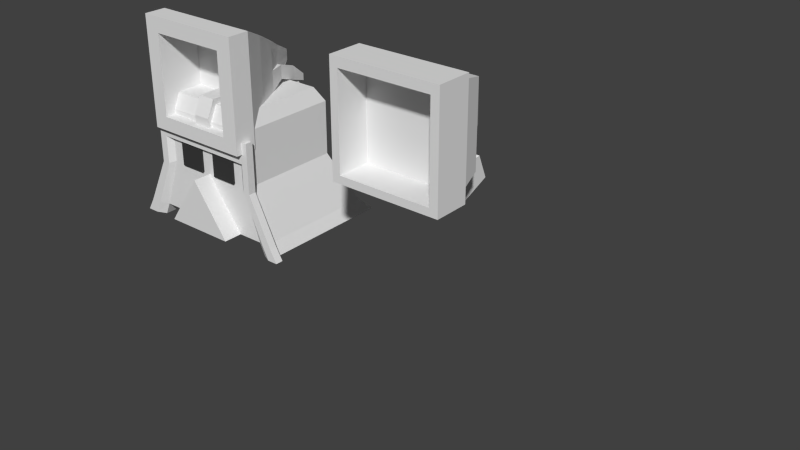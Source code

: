 # Source: props_hats_new.blend  (saved by Blender 2.76.0; exported with 4.5.12 LTS)
import bpy
from mathutils import Matrix  # noqa: F401  (used for matrix-valued properties, if any)

bpy.ops.wm.read_factory_settings(use_empty=True)
scene = bpy.context.scene
scene.name = 'Scene'

# ---- collections
col_collection_1 = bpy.data.collections.new('Collection 1'); scene.collection.children.link(col_collection_1)

# ---- materials (node trees are filled in below, after node groups)
mat_material_002 = bpy.data.materials.new('Material.002')
mat_material_002.alpha_threshold = 0.0
mat_material_002.use_transparent_shadow = False
mat_material_002.diffuse_color = (0.04446, 0.04446, 0.04446, 1.0)
mat_material_002.roughness = 0.5
mat_material_003 = bpy.data.materials.new('Material.003')
mat_material_003.alpha_threshold = 0.0
mat_material_003.use_transparent_shadow = False
mat_material_003.roughness = 0.5
mat_headsg = bpy.data.materials.new('HeadSG')
mat_headsg.alpha_threshold = 0.0
mat_headsg.use_transparent_shadow = False
mat_headsg.diffuse_color = (0.0, 0.0, 0.0, 1.0)
mat_headsg.roughness = 0.5

# ---- material node trees

# ---- world
world_world = bpy.data.worlds.new('World'); scene.world = world_world
world_world.color = (0.05088, 0.05088, 0.05088)
world_world.use_sun_shadow = False
world_world.sun_shadow_jitter_overblur = 0.0
world_world.cycles.sampling_method = 'MANUAL'
world_world.cycles.sample_map_resolution = 256

# ---- meshes
me_cube_001 = bpy.data.meshes.new('Cube.001')
me_cube_001.from_pydata([(46.16, -53.57, -44.51), (46.16, -53.57, 49.74), (-48.09, -53.57, 49.74), (-48.09, -53.57, -44.51), (46.16, -34.7, -44.51), (46.16, -34.7, 49.74), (-48.09, -34.7, 49.74), (-48.09, -34.7, -44.51), (35.8, -13.46, -34.12), (35.8, -13.46, 39.38), (-37.71, -13.46, 39.38), (-37.71, -13.46, -34.12), (23.31, 9.533, -21.56), (23.31, 9.533, 26.98), (-25.22, 9.533, 26.98), (-25.22, 9.533, -21.56), (3.614, 45.46, -1.965), (3.614, 45.46, 7.194), (-5.545, 45.46, 7.194), (-5.545, 45.46, -1.965), (32.03, -34.7, 49.74), (32.03, -53.57, 49.74), (32.03, -34.7, -44.51), (32.03, -53.57, -44.51), (24.78, -13.46, 39.38), (24.78, -13.46, -34.12), (16.04, 9.533, 26.98), (16.04, 9.533, -21.56), (2.24, 45.46, 7.194), (2.24, 45.46, -1.965), (-34.91, -34.7, 49.74), (-34.91, -53.57, -44.51), (-27.43, -13.46, 39.38), (-18.43, 9.533, 26.98), (-4.265, 45.46, 7.194), (-34.91, -53.57, 49.74), (-34.91, -34.7, -44.51), (-27.43, -13.46, -34.12), (-18.43, 9.533, -21.56), (-4.265, 45.46, -1.965), (46.16, -34.7, 36.53), (46.16, -53.57, 36.53), (-48.09, -34.7, 36.53), (-48.09, -53.57, 36.53), (35.8, -13.46, 29.08), (-37.71, -13.46, 29.08), (23.31, 9.533, 20.17), (-25.22, 9.533, 20.17), (3.614, 45.46, 5.91), (-5.545, 45.46, 5.91), (32.03, -53.57, 36.53), (2.24, 45.46, 5.91), (-34.91, -53.57, 36.53), (-4.265, 45.46, 5.91), (46.16, -53.57, -32.47), (-48.09, -34.7, -32.47), (-37.71, -13.46, -24.74), (-25.22, 9.533, -15.36), (-5.545, 45.46, -0.7952), (32.03, -53.57, -32.47), (2.24, 45.46, -0.7952), (-34.91, -53.57, -32.47), (-4.265, 45.46, -0.7952), (46.16, -34.7, -32.47), (-48.09, -53.57, -32.47), (35.8, -13.46, -24.74), (23.31, 9.533, -15.36), (3.614, 45.46, -0.7952), (32.03, -15.92, 36.53), (-34.91, -15.92, 36.53), (32.03, -15.92, -32.47), (-34.91, -15.92, -32.47), (14.9, 24.14, -13.3), (-16.86, 24.14, -13.3), (-16.86, 24.14, 18.46), (14.9, 24.14, 18.46), (10.14, 24.14, -13.3), (10.14, 24.14, 18.46), (-12.42, 24.14, -13.3), (-12.42, 24.14, 18.46), (-16.86, 24.14, 14.01), (14.9, 24.14, 14.01), (13.98, 24.3, -9.269), (-16.86, 24.14, -9.241), (46.16, -34.7, -8.742), (-48.09, -53.57, -8.742), (35.8, -13.46, -6.228), (23.31, 9.533, 2.284), (3.614, 45.46, 1.511), (46.16, -53.57, -8.742), (-48.09, -34.7, -8.742), (-37.71, -13.46, -6.228), (-25.22, 9.533, -3.138), (-5.545, 45.46, 1.511), (32.03, -53.57, -8.742), (2.24, 45.46, 1.511), (-34.91, -53.57, -8.742), (-4.265, 45.46, 1.511), (32.03, -15.92, -8.742), (-34.91, -15.92, -8.742), (-16.86, 24.14, -1.246), (13.98, 24.3, 1.753), (10.21, 44.71, -17.44), (17.16, 25.13, -10.26), (10.21, 44.71, -5.464), (17.16, 25.13, 1.715), (12.21, 44.33, -17.44), (12.21, 44.33, -5.464), (7.684, 58.16, -21.95), (7.684, 58.16, -15.93), (9.402, 57.79, -21.95), (9.402, 57.79, -15.93)], [], [(40, 5, 1, 41), (30, 6, 2, 35), (55, 7, 3, 64), (22, 4, 0, 23), (52, 35, 2, 43), (36, 7, 11, 37), (37, 11, 15, 38), (42, 6, 10, 45), (20, 5, 9, 24), (63, 4, 8, 65), (78, 73, 19, 39), (45, 10, 14, 47), (24, 9, 13, 26), (65, 8, 12, 66), (51, 28, 17, 48), (80, 74, 18, 49), (77, 75, 17, 28), (82, 72, 16, 67), (5, 20, 21, 1), (36, 22, 23, 31), (41, 1, 21, 50), (4, 22, 25, 8), (8, 25, 27, 12), (30, 20, 24, 32), (72, 76, 29, 16), (32, 24, 26, 33), (53, 34, 28, 51), (79, 77, 28, 34), (20, 30, 35, 21), (50, 21, 35, 52), (22, 36, 37, 25), (25, 37, 38, 27), (76, 78, 39, 29), (7, 36, 31, 3), (6, 30, 32, 10), (10, 32, 33, 14), (49, 18, 34, 53), (74, 79, 34, 18), (84, 40, 41, 89), (6, 42, 43, 2), (96, 52, 43, 85), (90, 42, 45, 91), (5, 40, 44, 9), (91, 45, 47, 92), (9, 44, 46, 13), (95, 51, 48, 88), (100, 80, 49, 93), (75, 81, 48, 17), (89, 41, 50, 94), (97, 53, 51, 95), (61, 59, 70, 71), (93, 49, 53, 97), (90, 55, 64, 85), (84, 63, 65, 86), (86, 65, 66, 87), (101, 82, 67, 88), (4, 63, 54, 0), (31, 61, 64, 3), (7, 55, 56, 11), (11, 56, 57, 15), (29, 60, 67, 16), (73, 83, 58, 19), (0, 54, 59, 23), (39, 62, 60, 29), (23, 59, 61, 31), (19, 58, 62, 39), (98, 68, 69, 99), (96, 61, 71, 99), (94, 50, 68, 98), (50, 52, 69, 68), (38, 15, 73, 78), (47, 14, 74, 80), (26, 13, 75, 77), (66, 12, 72, 82), (12, 27, 76, 72), (33, 26, 77, 79), (27, 38, 78, 76), (14, 33, 79, 74), (92, 47, 80, 100), (13, 46, 81, 75), (82, 101, 104, 102), (15, 57, 83, 73), (63, 84, 89, 54), (61, 96, 85, 64), (55, 90, 91, 56), (56, 91, 92, 57), (60, 95, 88, 67), (83, 100, 93, 58), (54, 89, 94, 59), (62, 97, 95, 60), (58, 93, 97, 62), (42, 90, 85, 43), (40, 84, 86, 44), (44, 86, 87, 46), (81, 101, 88, 48), (70, 98, 99, 71), (52, 96, 99, 69), (59, 94, 98, 70), (57, 92, 100, 83), (46, 87, 101, 81), (87, 66, 103, 105), (103, 82, 102, 106), (66, 82, 103), (105, 103, 106, 107), (101, 87, 105), (101, 105, 107, 104), (102, 104, 109, 108), (108, 109, 111, 110), (107, 106, 110, 111), (106, 102, 108, 110), (104, 107, 111, 109)])
_uv = me_cube_001.uv_layers.new(name='UVMap')
_uv.uv.foreach_set('vector', [0.438, 0.5216, 0.4856, 0.5216, 0.4856, 0.5692, 0.438, 0.5692, 0.4404, 0.6362, 0.488, 0.6362, 0.488, 0.6838, 0.4404, 0.6838, 0.4308, 0.5216, 0.4784, 0.5216, 0.4784, 0.5692, 0.4308, 0.5692, 0.4404, 0.6362, 0.488, 0.6362, 0.488, 0.6838, 0.4404, 0.6838, 0.4261, 0.4022, 0.4736, 0.4022, 0.4736, 0.4497, 0.4261, 0.4497, 0.4404, 0.6362, 0.488, 0.6362, 0.488, 0.6838, 0.4404, 0.6838, 0.2947, 0.7628, 0.3423, 0.7628, 0.3423, 0.8104, 0.2947, 0.8104, 0.4308, 0.5216, 0.4784, 0.5216, 0.4784, 0.5692, 0.4308, 0.5692, 0.4404, 0.6362, 0.488, 0.6362, 0.488, 0.6838, 0.4404, 0.6838, 0.438, 0.5216, 0.4856, 0.5216, 0.4856, 0.5692, 0.438, 0.5692, 0.4404, 0.66, 0.488, 0.66, 0.488, 0.6838, 0.4404, 0.6838, 0.2851, 0.6482, 0.3327, 0.6482, 0.3327, 0.6958, 0.2851, 0.6958, 0.2947, 0.7628, 0.3423, 0.7628, 0.3423, 0.8104, 0.2947, 0.8104, 0.2923, 0.6482, 0.3399, 0.6482, 0.3399, 0.6958, 0.2923, 0.6958, 0.4404, 0.6362, 0.488, 0.6362, 0.488, 0.6838, 0.4404, 0.6838, 0.4308, 0.5454, 0.4784, 0.5454, 0.4784, 0.5692, 0.4308, 0.5692, 0.4404, 0.66, 0.488, 0.66, 0.488, 0.6838, 0.4404, 0.6838, 0.438, 0.5454, 0.4856, 0.5454, 0.4856, 0.5692, 0.438, 0.5692, 0.4404, 0.6362, 0.488, 0.6362, 0.488, 0.6838, 0.4404, 0.6838, 0.4404, 0.6362, 0.488, 0.6362, 0.488, 0.6838, 0.4404, 0.6838, 0.4261, 0.4022, 0.4736, 0.4022, 0.4736, 0.4497, 0.4261, 0.4497, 0.4404, 0.6362, 0.488, 0.6362, 0.488, 0.6838, 0.4404, 0.6838, 0.2947, 0.7628, 0.3423, 0.7628, 0.3423, 0.8104, 0.2947, 0.8104, 0.4404, 0.6362, 0.488, 0.6362, 0.488, 0.6838, 0.4404, 0.6838, 0.4404, 0.66, 0.488, 0.66, 0.488, 0.6838, 0.4404, 0.6838, 0.2947, 0.7628, 0.3423, 0.7628, 0.3423, 0.8104, 0.2947, 0.8104, 0.4404, 0.6362, 0.488, 0.6362, 0.488, 0.6838, 0.4404, 0.6838, 0.4404, 0.66, 0.488, 0.66, 0.488, 0.6838, 0.4404, 0.6838, 0.4404, 0.6362, 0.488, 0.6362, 0.488, 0.6838, 0.4404, 0.6838, 0.4261, 0.4022, 0.4736, 0.4022, 0.4736, 0.4497, 0.4261, 0.4497, 0.4404, 0.6362, 0.488, 0.6362, 0.488, 0.6838, 0.4404, 0.6838, 0.2947, 0.7628, 0.3423, 0.7628, 0.3423, 0.8104, 0.2947, 0.8104, 0.4404, 0.66, 0.488, 0.66, 0.488, 0.6838, 0.4404, 0.6838, 0.4404, 0.6362, 0.488, 0.6362, 0.488, 0.6838, 0.4404, 0.6838, 0.4404, 0.6362, 0.488, 0.6362, 0.488, 0.6838, 0.4404, 0.6838, 0.2947, 0.7628, 0.3423, 0.7628, 0.3423, 0.8104, 0.2947, 0.8104, 0.4404, 0.6362, 0.488, 0.6362, 0.488, 0.6838, 0.4404, 0.6838, 0.4404, 0.66, 0.488, 0.66, 0.488, 0.6838, 0.4404, 0.6838, 0.4618, 0.5216, 0.4856, 0.5216, 0.4856, 0.5692, 0.4618, 0.5692, 0.4308, 0.5216, 0.4784, 0.5216, 0.4784, 0.5692, 0.4308, 0.5692, 0.4498, 0.4022, 0.4736, 0.4022, 0.4736, 0.4497, 0.4498, 0.4497, 0.4546, 0.5216, 0.4784, 0.5216, 0.4784, 0.5692, 0.4546, 0.5692, 0.438, 0.5216, 0.4856, 0.5216, 0.4856, 0.5692, 0.438, 0.5692, 0.3089, 0.6482, 0.3327, 0.6482, 0.3327, 0.6958, 0.3089, 0.6958, 0.2923, 0.6482, 0.3399, 0.6482, 0.3399, 0.6958, 0.2923, 0.6958, 0.4642, 0.6362, 0.488, 0.6362, 0.488, 0.6838, 0.4642, 0.6838, 0.4546, 0.5454, 0.4784, 0.5454, 0.4784, 0.5692, 0.4546, 0.5692, 0.438, 0.5454, 0.4856, 0.5454, 0.4856, 0.5692, 0.438, 0.5692, 0.4498, 0.4022, 0.4736, 0.4022, 0.4736, 0.4497, 0.4498, 0.4497, 0.4642, 0.6362, 0.488, 0.6362, 0.488, 0.6838, 0.4642, 0.6838, 0.4285, 0.4046, 0.476, 0.4046, 0.476, 0.4521, 0.4285, 0.4521, 0.4642, 0.6362, 0.488, 0.6362, 0.488, 0.6838, 0.4642, 0.6838, 0.4546, 0.5216, 0.4784, 0.5216, 0.4784, 0.5692, 0.4546, 0.5692, 0.4618, 0.5216, 0.4856, 0.5216, 0.4856, 0.5692, 0.4618, 0.5692, 0.3161, 0.6482, 0.3399, 0.6482, 0.3399, 0.6958, 0.3161, 0.6958, 0.4618, 0.5454, 0.4856, 0.5454, 0.4856, 0.5692, 0.4618, 0.5692, 0.438, 0.5216, 0.4856, 0.5216, 0.4856, 0.5692, 0.438, 0.5692, 0.4261, 0.4022, 0.4736, 0.4022, 0.4736, 0.4497, 0.4261, 0.4497, 0.4308, 0.5216, 0.4784, 0.5216, 0.4784, 0.5692, 0.4308, 0.5692, 0.2851, 0.6482, 0.3327, 0.6482, 0.3327, 0.6958, 0.2851, 0.6958, 0.4404, 0.6362, 0.488, 0.6362, 0.488, 0.6838, 0.4404, 0.6838, 0.4308, 0.5454, 0.4784, 0.5454, 0.4784, 0.5692, 0.4308, 0.5692, 0.4261, 0.4022, 0.4736, 0.4022, 0.4736, 0.4497, 0.4261, 0.4497, 0.4404, 0.6362, 0.488, 0.6362, 0.488, 0.6838, 0.4404, 0.6838, 0.4261, 0.4022, 0.4736, 0.4022, 0.4736, 0.4497, 0.4261, 0.4497, 0.4404, 0.6362, 0.488, 0.6362, 0.488, 0.6838, 0.4404, 0.6838, 0.4522, 0.4046, 0.476, 0.4046, 0.476, 0.4521, 0.4522, 0.4521, 0.4522, 0.4046, 0.476, 0.4046, 0.476, 0.4521, 0.4522, 0.4521, 0.4522, 0.4046, 0.476, 0.4046, 0.476, 0.4521, 0.4522, 0.4521, 0.4285, 0.4046, 0.476, 0.4046, 0.476, 0.4521, 0.4285, 0.4521, 0.4404, 0.6362, 0.488, 0.6362, 0.488, 0.66, 0.4404, 0.66, 0.4308, 0.5216, 0.4784, 0.5216, 0.4784, 0.5454, 0.4308, 0.5454, 0.4404, 0.6362, 0.488, 0.6362, 0.488, 0.66, 0.4404, 0.66, 0.438, 0.5216, 0.4856, 0.5216, 0.4856, 0.5454, 0.438, 0.5454, 0.4404, 0.6362, 0.488, 0.6362, 0.488, 0.66, 0.4404, 0.66, 0.4404, 0.6362, 0.488, 0.6362, 0.488, 0.66, 0.4404, 0.66, 0.4404, 0.6362, 0.488, 0.6362, 0.488, 0.66, 0.4404, 0.66, 0.4404, 0.6362, 0.488, 0.6362, 0.488, 0.66, 0.4404, 0.66, 0.4546, 0.5216, 0.4784, 0.5216, 0.4784, 0.5454, 0.4546, 0.5454, 0.438, 0.5216, 0.4856, 0.5216, 0.4856, 0.5454, 0.438, 0.5454, 0.09146, 0.6935, 0.06768, 0.6935, 0.06768, 0.6935, 0.09146, 0.6935, 0.4308, 0.5216, 0.4784, 0.5216, 0.4784, 0.5454, 0.4308, 0.5454, 0.438, 0.5216, 0.4618, 0.5216, 0.4618, 0.5692, 0.438, 0.5692, 0.4261, 0.4022, 0.4498, 0.4022, 0.4498, 0.4497, 0.4261, 0.4497, 0.4308, 0.5216, 0.4546, 0.5216, 0.4546, 0.5692, 0.4308, 0.5692, 0.2851, 0.6482, 0.3089, 0.6482, 0.3089, 0.6958, 0.2851, 0.6958, 0.4404, 0.6362, 0.4642, 0.6362, 0.4642, 0.6838, 0.4404, 0.6838, 0.4308, 0.5454, 0.4546, 0.5454, 0.4546, 0.5692, 0.4308, 0.5692, 0.4261, 0.4022, 0.4498, 0.4022, 0.4498, 0.4497, 0.4261, 0.4497, 0.4404, 0.6362, 0.4642, 0.6362, 0.4642, 0.6838, 0.4404, 0.6838, 0.4404, 0.6362, 0.4642, 0.6362, 0.4642, 0.6838, 0.4404, 0.6838, 0.4308, 0.5216, 0.4546, 0.5216, 0.4546, 0.5692, 0.4308, 0.5692, 0.438, 0.5216, 0.4618, 0.5216, 0.4618, 0.5692, 0.438, 0.5692, 0.2923, 0.6482, 0.3161, 0.6482, 0.3161, 0.6958, 0.2923, 0.6958, 0.438, 0.5454, 0.4618, 0.5454, 0.4618, 0.5692, 0.438, 0.5692, 0.4285, 0.4046, 0.4522, 0.4046, 0.4522, 0.4521, 0.4285, 0.4521, 0.4285, 0.4046, 0.4522, 0.4046, 0.4522, 0.4521, 0.4285, 0.4521, 0.4285, 0.4046, 0.4522, 0.4046, 0.4522, 0.4521, 0.4285, 0.4521, 0.4308, 0.5216, 0.4546, 0.5216, 0.4546, 0.5454, 0.4308, 0.5454, 0.438, 0.5216, 0.4618, 0.5216, 0.4618, 0.5454, 0.438, 0.5454, 0.06768, 0.6697, 0.09146, 0.6697, 0.09146, 0.6935, 0.06768, 0.6935, 0.08929, 0.5525, 0.08929, 0.5525, 0.08929, 0.5525, 0.08929, 0.5525, 0.08929, 0.5288, 0.08929, 0.5525, 0.08929, 0.5525, 0.06768, 0.6935, 0.09146, 0.6935, 0.09146, 0.6935, 0.06768, 0.6935, 0.1131, 0.5525, 0.1131, 0.5288, 0.1131, 0.5525, 0.1131, 0.5525, 0.1131, 0.5525, 0.1131, 0.5525, 0.1131, 0.5525, 0.09146, 0.6935, 0.06768, 0.6935, 0.06768, 0.6935, 0.09146, 0.6935, 0.09146, 0.6935, 0.06768, 0.6935, 0.06768, 0.6935, 0.09146, 0.6935, 0.06768, 0.6935, 0.09146, 0.6935, 0.09146, 0.6935, 0.06768, 0.6935, 0.08929, 0.5525, 0.08929, 0.5525, 0.08929, 0.5525, 0.08929, 0.5525, 0.1131, 0.5525, 0.1131, 0.5525, 0.1131, 0.5525, 0.1131, 0.5525])
me_cube_001.use_remesh_preserve_volume = False
me_cube_001.use_remesh_preserve_attributes = False
me_cube_001.use_mirror_vertex_groups = False
me_cube_001.update()
me_cube = bpy.data.meshes.new('Cube')
me_cube.from_pydata([(-49.07, -45.19, 67.05), (-49.07, -45.19, -31.38), (49.36, -45.19, -31.38), (49.36, -45.19, 67.05), (-49.07, -13.43, 67.05), (-49.07, -13.43, -31.38), (49.36, -13.43, -31.38), (49.36, -13.43, 67.05), (-44.17, -13.43, -31.38), (-44.17, -45.19, -31.38), (-44.17, -13.43, 67.05), (-44.17, -45.19, 67.05), (44.07, -13.43, -31.38), (44.07, -45.19, 67.05), (44.07, -45.19, -31.38), (44.07, -13.43, 67.05), (-49.07, -13.43, 60.81), (-49.07, -45.19, 60.81), (49.36, -13.43, 60.81), (49.36, -45.19, 60.81), (-41.79, -45.19, 58.44), (-44.17, -13.43, 60.81), (41.69, -45.19, 58.44), (44.07, -13.43, 60.81), (-49.07, -13.43, -26.88), (49.36, -45.19, -26.88), (-49.07, -45.19, -26.88), (49.36, -13.43, -26.88), (-41.79, -45.19, -24.52), (-44.17, -13.43, -26.88), (41.69, -45.19, -24.52), (44.07, -13.43, -26.88), (-36.89, 15.56, 53.57), (36.79, 15.56, 53.57), (-36.89, 15.56, -19.64), (36.79, 15.56, -19.64), (-18.83, 41.67, 4.704), (18.73, 41.67, 4.704), (-18.83, 26.39, -29.33), (18.73, 26.39, -29.33), (-18.83, 41.67, 4.704), (18.73, 41.67, 4.704), (-18.83, 26.39, -29.33), (18.73, 26.39, -29.33), (-8.317, 46.75, -28.52), (8.219, 46.75, -28.52), (-8.317, 31.61, -34.9), (8.219, 31.61, -34.9), (-8.317, 47.74, -30.87), (8.219, 47.74, -30.87), (-8.317, 32.61, -37.26), (8.219, 32.61, -37.26), (-14.13, 51.65, -25.28), (14.04, 51.65, -25.28), (-14.13, 25.87, -36.15), (14.04, 25.87, -36.15), (-14.13, 60.63, -46.56), (14.04, 60.63, -46.56), (-14.13, 34.84, -57.43), (14.04, 34.84, -57.43), (-41.79, -15.02, 58.44), (41.69, -15.02, 58.44), (-41.79, -15.02, -24.52), (41.69, -15.02, -24.52)], [], [(24, 5, 1, 26), (12, 6, 2, 14), (18, 7, 3, 19), (10, 4, 0, 11), (30, 14, 2, 25), (29, 8, 5, 24), (5, 8, 9, 1), (15, 10, 11, 13), (26, 1, 9, 28), (31, 12, 8, 29), (8, 12, 14, 9), (28, 9, 14, 30), (7, 15, 13, 3), (27, 6, 12, 31), (4, 16, 17, 0), (27, 18, 19, 25), (13, 22, 19, 3), (10, 21, 16, 4), (0, 17, 20, 11), (15, 23, 21, 10), (11, 20, 22, 13), (7, 18, 23, 15), (16, 24, 26, 17), (22, 30, 25, 19), (21, 29, 24, 16), (17, 26, 28, 20), (31, 29, 34, 35), (28, 30, 63, 62), (18, 27, 31, 23), (6, 27, 25, 2), (35, 34, 38, 39), (21, 23, 33, 32), (23, 31, 35, 33), (29, 21, 32, 34), (39, 38, 46, 47), (32, 33, 37, 36), (33, 35, 39, 37), (34, 32, 36, 38), (37, 39, 43, 41), (38, 36, 40, 42), (47, 46, 50, 51), (36, 37, 45, 44), (37, 39, 47, 45), (38, 36, 44, 46), (44, 45, 49, 48), (45, 47, 51, 49), (46, 44, 48, 50), (50, 48, 52, 54), (49, 51, 55, 53), (48, 49, 53, 52), (51, 50, 54, 55), (55, 54, 58, 59), (57, 59, 58, 56), (52, 53, 57, 56), (53, 55, 59, 57), (54, 52, 56, 58), (60, 62, 63, 61), (22, 20, 60, 61), (30, 22, 61, 63), (20, 28, 62, 60)])
_uv = me_cube.uv_layers.new(name='UVMap')
_uv.uv.foreach_set('vector', [0.5484, 0.1438, 0.5918, 0.1438, 0.5918, 0.1873, 0.5484, 0.1873, 0.546, 0.01485, 0.5894, 0.01485, 0.5894, 0.05829, 0.546, 0.05829, 0.5484, 0.1438, 0.5918, 0.1438, 0.5918, 0.1873, 0.5484, 0.1873, 0.546, 0.01485, 0.5894, 0.01485, 0.5894, 0.05829, 0.546, 0.05829, 0.546, 0.01485, 0.5894, 0.01485, 0.5894, 0.05829, 0.546, 0.05829, 0.546, 0.01485, 0.5894, 0.01485, 0.5894, 0.05829, 0.546, 0.05829, 0.546, 0.01485, 0.5894, 0.01485, 0.5894, 0.05829, 0.546, 0.05829, 0.546, 0.01485, 0.5894, 0.01485, 0.5894, 0.05829, 0.546, 0.05829, 0.546, 0.01485, 0.5894, 0.01485, 0.5894, 0.05829, 0.546, 0.05829, 0.546, 0.01485, 0.5894, 0.01485, 0.5894, 0.05829, 0.546, 0.05829, 0.546, 0.01485, 0.5894, 0.01485, 0.5894, 0.05829, 0.546, 0.05829, 0.546, 0.01485, 0.5894, 0.01485, 0.5894, 0.05829, 0.546, 0.05829, 0.546, 0.01485, 0.5894, 0.01485, 0.5894, 0.05829, 0.546, 0.05829, 0.546, 0.01485, 0.5894, 0.01485, 0.5894, 0.05829, 0.546, 0.05829, 0.5484, 0.1438, 0.5918, 0.1438, 0.5918, 0.1873, 0.5484, 0.1873, 0.5484, 0.1438, 0.5918, 0.1438, 0.5918, 0.1873, 0.5484, 0.1873, 0.546, 0.01485, 0.5894, 0.01485, 0.5894, 0.05829, 0.546, 0.05829, 0.546, 0.01485, 0.5894, 0.01485, 0.5894, 0.05829, 0.546, 0.05829, 0.546, 0.01485, 0.5894, 0.01485, 0.5894, 0.05829, 0.546, 0.05829, 0.546, 0.01485, 0.5894, 0.01485, 0.5894, 0.05829, 0.546, 0.05829, 0.546, 0.01485, 0.5894, 0.01485, 0.5894, 0.05829, 0.546, 0.05829, 0.546, 0.01485, 0.5894, 0.01485, 0.5894, 0.05829, 0.546, 0.05829, 0.5484, 0.1438, 0.5918, 0.1438, 0.5918, 0.1873, 0.5484, 0.1873, 0.546, 0.01485, 0.5894, 0.01485, 0.5894, 0.05829, 0.546, 0.05829, 0.546, 0.01485, 0.5894, 0.01485, 0.5894, 0.05829, 0.546, 0.05829, 0.546, 0.01485, 0.5894, 0.01485, 0.5894, 0.05829, 0.546, 0.05829, 0.02857, 0.6304, 0.1168, 0.6304, 0.1168, 0.7186, 0.02857, 0.7186, 0.546, 0.01963, 0.546, 0.06306, 0.546, 0.06306, 0.546, 0.01963, 0.546, 0.01485, 0.5894, 0.01485, 0.5894, 0.05829, 0.546, 0.05829, 0.5484, 0.1438, 0.5918, 0.1438, 0.5918, 0.1873, 0.5484, 0.1873, 0.02857, 0.6304, 0.1168, 0.6304, 0.1168, 0.7186, 0.02857, 0.7186, 0.02857, 0.6304, 0.1168, 0.6304, 0.1168, 0.7186, 0.02857, 0.7186, 0.08455, 0.5431, 0.1181, 0.5431, 0.1181, 0.5767, 0.08455, 0.5767, 0.08455, 0.5431, 0.1181, 0.5431, 0.1181, 0.5767, 0.08455, 0.5767, 0.02857, 0.6304, 0.1168, 0.6304, 0.1168, 0.7186, 0.02857, 0.7186, 0.02857, 0.6304, 0.1168, 0.6304, 0.1168, 0.7186, 0.02857, 0.7186, 0.08455, 0.5431, 0.1181, 0.5431, 0.1181, 0.5767, 0.08455, 0.5767, 0.08455, 0.5431, 0.1181, 0.5431, 0.1181, 0.5767, 0.08455, 0.5767, 0.02857, 0.6304, 0.1168, 0.6304, 0.1168, 0.7186, 0.02857, 0.7186, 0.02857, 0.6304, 0.1168, 0.6304, 0.1168, 0.7186, 0.02857, 0.7186, 0.02857, 0.6304, 0.1168, 0.6304, 0.1168, 0.7186, 0.02857, 0.7186, 0.02857, 0.6304, 0.1168, 0.6304, 0.1168, 0.7186, 0.02857, 0.7186, 0.08455, 0.5431, 0.1181, 0.5431, 0.1181, 0.5767, 0.08455, 0.5767, 0.08455, 0.5431, 0.1181, 0.5431, 0.1181, 0.5767, 0.08455, 0.5767, 0.02857, 0.6304, 0.1168, 0.6304, 0.1168, 0.7186, 0.02857, 0.7186, 0.08455, 0.5431, 0.1181, 0.5431, 0.1181, 0.5767, 0.08455, 0.5767, 0.08455, 0.5431, 0.1181, 0.5431, 0.1181, 0.5767, 0.08455, 0.5767, 0.5523, 0.03152, 0.5819, 0.03152, 0.5819, 0.06121, 0.5523, 0.06121, 0.5523, 0.03152, 0.5819, 0.03152, 0.5819, 0.06121, 0.5523, 0.06121, 0.5523, 0.03152, 0.5819, 0.03152, 0.5819, 0.06121, 0.5523, 0.06121, 0.5523, 0.03152, 0.5819, 0.03152, 0.5819, 0.06121, 0.5523, 0.06121, 0.5523, 0.03152, 0.5819, 0.03152, 0.5819, 0.06121, 0.5523, 0.06121, 0.5523, 0.03152, 0.5819, 0.03152, 0.5819, 0.06121, 0.5523, 0.06121, 0.5523, 0.03152, 0.5819, 0.03152, 0.5819, 0.06121, 0.5523, 0.06121, 0.5546, 0.1605, 0.5843, 0.1605, 0.5843, 0.1902, 0.5546, 0.1902, 0.5546, 0.1605, 0.5843, 0.1605, 0.5843, 0.1902, 0.5546, 0.1902, 0.03963, 0.4089, 0.08307, 0.4089, 0.08307, 0.4524, 0.03963, 0.4524, 0.5894, 0.06306, 0.5894, 0.01963, 0.5894, 0.01963, 0.5894, 0.06306, 0.5894, 0.01963, 0.546, 0.01963, 0.546, 0.01963, 0.5894, 0.01963, 0.546, 0.06306, 0.5894, 0.06306, 0.5894, 0.06306, 0.546, 0.06306])
me_cube.use_remesh_preserve_volume = False
me_cube.use_remesh_preserve_attributes = False
me_cube.use_mirror_vertex_groups = False
me_cube.update()
me_cube_002 = bpy.data.meshes.new('Cube.002')
me_cube_002.from_pydata([(-63.09, 63.88, -45.27), (62.96, 63.88, -45.27), (-45.27, -45.27, 45.27), (-45.27, 45.27, 45.27), (45.27, 45.27, 45.27), (45.27, -45.27, 45.27), (68.34, 74.9, -55.94), (-45.27, 45.27, -1.24), (45.27, 45.27, -1.24), (-68.64, 74.9, -55.94), (-45.27, -45.27, 36.55), (-45.27, 45.27, 36.55), (45.27, 45.27, 36.55), (45.27, -45.27, 36.55), (39.95, 45.27, 45.27), (55.56, 63.88, -45.27), (39.95, -45.27, 45.27), (55.56, -45.27, -45.27), (39.95, 45.27, -1.24), (39.95, -45.27, -1.24), (39.95, 45.27, 36.55), (39.95, -45.27, 36.55), (-54.74, 63.88, -45.27), (-39.27, -45.27, 45.27), (-39.27, 45.27, -1.24), (-39.27, 45.27, 36.55), (-39.27, 45.27, 45.27), (-54.74, -45.27, -45.27), (-39.27, -45.27, -1.24), (-39.27, -45.27, 36.55), (-45.27, -39.38, 45.27), (-63.09, -39.38, -45.27), (45.27, -39.38, 45.27), (62.96, -39.38, -45.27), (-45.27, -39.38, -1.24), (45.27, -39.38, -1.24), (-45.27, -39.38, 36.55), (45.27, -39.38, 36.55), (55.56, -39.38, -45.27), (39.95, -39.38, 58.05), (-39.27, -39.38, 58.05), (-54.74, -39.38, -45.27), (-45.27, 37.37, 45.27), (62.96, 55.98, -45.27), (45.27, 37.37, -1.24), (45.27, 37.37, 36.55), (-63.09, 55.98, -45.27), (45.27, 37.37, 45.27), (-45.27, 37.37, -1.24), (-45.27, 37.37, 36.55), (55.56, 55.98, -45.27), (39.95, 37.37, 58.05), (-39.27, 37.37, 58.05), (-54.74, 55.98, -45.27), (31.07, 45.27, 45.27), (33.22, -45.27, -45.27), (31.07, -45.27, -1.24), (31.07, -45.27, 36.55), (33.22, 63.88, -45.27), (31.07, -45.27, 45.27), (31.07, 45.27, -1.24), (31.07, 45.27, 36.55), (33.22, -39.38, -45.27), (31.07, -39.38, 58.05), (33.22, 55.98, -45.27), (31.07, 37.37, 58.05), (-28.83, 63.88, -45.27), (-27.81, -45.27, 45.27), (-27.81, 45.27, -1.24), (-27.81, 45.27, 36.55), (-27.81, -39.38, 58.05), (-27.81, 37.37, 58.05), (-27.81, 45.27, 45.27), (-28.83, -45.27, -45.27), (-27.81, -45.27, -1.24), (-27.81, -45.27, 36.55), (-28.83, -39.38, -45.27), (-28.83, 55.98, -45.27), (-45.27, 45.27, 20.23), (45.27, 45.27, 20.23), (-68.64, -45.21, -55.94), (-4.868, -47.25, 20.23), (39.95, 45.27, 20.23), (39.95, -45.27, 20.23), (-39.27, -45.27, 20.23), (-39.27, 45.27, 20.23), (-45.27, -39.38, 20.23), (45.27, -39.38, 20.23), (-45.27, 37.37, 20.23), (45.27, 37.37, 20.23), (31.07, 45.27, 20.23), (31.07, -45.27, 20.23), (-27.81, -45.27, 20.23), (-27.81, 45.27, 20.23), (-4.868, -47.25, -1.24), (2.197, -45.27, -45.27), (1.626, -45.27, -1.24), (8.568, -47.25, 20.23), (2.197, -39.38, -45.27), (2.197, 55.98, -45.27), (8.568, -47.25, -1.24), (-27.81, -47.25, 20.23), (31.07, -47.25, 20.23), (-27.81, -47.25, -1.24), (31.07, -47.25, -1.24), (1.751, -61.66, -11.38), (1.626, -45.27, 20.23), (8.568, 45.27, 45.27), (9.512, -45.27, -45.27), (8.568, -45.27, -1.24), (8.568, -45.27, 36.55), (9.512, -39.38, -45.27), (9.512, 55.98, -45.27), (8.568, -45.27, 20.23), (9.512, 63.88, -45.27), (8.568, -45.27, 45.27), (8.568, 45.27, -1.24), (8.568, 45.27, 36.55), (8.568, -39.38, 58.05), (8.568, 37.37, 58.05), (8.568, 45.27, 20.23), (-4.646, 63.88, -45.27), (-4.868, -45.27, 45.27), (-4.868, 45.27, -1.24), (-4.868, 45.27, 36.55), (-4.868, -39.38, 58.05), (-4.868, 37.37, 58.05), (-4.868, 45.27, 20.23), (-4.868, 45.27, 45.27), (-4.646, -45.27, -45.27), (-4.868, -45.27, -1.24), (-4.868, -45.27, 36.55), (-4.646, -39.38, -45.27), (-4.646, 55.98, -45.27), (-4.868, -45.27, 20.23), (-4.821, -45.27, -10.56), (8.782, -45.27, -11.21), (33.22, -61.66, -45.27), (-28.83, -61.66, -45.27), (2.197, -61.66, -45.27), (1.626, -61.66, -1.24), (9.512, -61.66, -45.27), (-4.646, -61.66, -45.27), (-5.582, -61.66, -11.34), (8.782, -61.66, -11.21), (-71.35, -49.1, -44.89), (70.92, -49.1, -44.89), (-51.24, -49.1, -3.61), (50.95, -49.1, -3.61), (-51.24, -49.1, 39.04), (50.95, -49.1, 39.04), (62.57, -49.1, -44.89), (44.95, -49.1, -3.61), (44.95, -49.1, 39.04), (-61.93, -49.1, -44.89), (-44.47, -49.1, -3.61), (-44.47, -49.1, 39.04), (-71.35, -42.45, -44.89), (70.92, -42.45, -44.89), (-51.24, -42.45, -3.61), (50.95, -42.45, -3.61), (-51.24, -42.45, 39.04), (50.95, -42.45, 39.04), (34.92, -49.1, 39.04), (-31.54, -49.1, 39.04), (50.95, -49.1, 20.62), (-51.24, -49.1, 20.62), (44.95, -49.1, 20.62), (-44.47, -49.1, 20.62), (-51.24, -42.45, 20.62), (50.95, -42.45, 20.62), (34.92, -49.1, 20.62), (-31.54, -49.1, 20.62), (1.693, 53.09, 48.88), (1.693, -49.1, 39.04), (2.337, 74.09, -44.89), (1.693, -49.1, 48.88), (1.693, 53.09, -3.61), (1.693, 53.09, 39.04), (1.693, -42.45, 63.31), (1.693, 44.17, 63.31), (1.693, 53.09, 20.62), (1.693, -49.1, 20.62), (9.528, 53.09, 48.88), (9.528, -49.1, 39.04), (9.528, -49.1, 20.62), (10.59, 74.09, -44.89), (9.528, -49.1, 48.88), (9.528, 53.09, -3.61), (9.528, 53.09, 39.04), (9.528, -42.45, 63.31), (9.528, 44.17, 63.31), (9.528, 53.09, 20.62), (-5.386, 74.09, -44.89), (-5.636, -49.1, 48.88), (-5.636, 53.09, -3.61), (-5.636, 53.09, 39.04), (-5.636, -42.45, 63.31), (-5.636, 44.17, 63.31), (-5.636, 53.09, 20.62), (-5.636, 53.09, 48.88), (-5.636, -49.1, 39.04), (-5.636, -49.1, 20.62), (68.34, -45.21, -55.94), (60.29, 74.9, -55.94), (60.29, -45.21, -55.94), (-59.57, 74.9, -55.94), (-59.57, -45.21, -55.94), (-68.64, -39.3, -55.94), (68.34, -39.3, -55.94), (60.29, -39.3, -55.94), (-59.57, -39.3, -55.94), (68.34, 66.97, -55.94), (-68.64, 66.97, -55.94), (60.29, 66.97, -55.94), (-59.57, 66.97, -55.94), (36.02, 74.9, -55.94), (36.02, 66.97, -55.94), (-31.4, 74.9, -55.94), (-31.4, 66.97, -55.94), (2.306, 66.97, -55.94), (2.306, 74.9, -55.94), (10.26, 66.97, -55.94), (10.26, 74.9, -55.94), (-5.129, 74.9, -55.94), (-5.129, 66.97, -55.94), (-77.62, -49.06, -55.57), (76.99, -49.06, -55.57), (67.91, -49.06, -55.57), (-67.38, -49.06, -55.57), (-77.62, -42.39, -55.57), (76.99, -42.39, -55.57), (2.459, 85.15, -55.57), (11.43, 85.15, -55.57), (-5.933, 85.15, -55.57), (-20.83, 63.88, -45.27), (-20.23, -45.27, 45.27), (-20.23, 45.27, -1.24), (-20.23, 45.27, 36.55), (-20.23, -39.38, 58.05), (-20.23, 37.37, 58.05), (-20.23, 45.27, 20.23), (-20.23, 45.27, 45.27), (-20.83, -45.27, -45.27), (-20.23, -45.27, -1.24), (-20.23, -45.27, 36.55), (-20.83, -39.38, -45.27), (-20.83, 55.98, -45.27), (-20.23, -45.27, 20.23), (-20.89, -45.27, -33.8), (-20.83, -61.66, -45.27), (-21.14, -61.66, -34.05), (-22.98, -49.1, 39.04), (-22.98, -49.1, 20.62), (-20.23, -47.25, -1.24), (-20.23, -47.25, 20.23), (-22.72, 74.9, -55.94), (-22.72, 66.97, -55.94), (24.35, 45.27, 45.27), (26.14, -45.27, -45.27), (24.35, -45.27, -1.24), (24.35, -45.27, 36.55), (26.14, -39.38, -45.27), (26.14, 55.98, -45.27), (24.35, -45.27, 20.23), (26.14, 63.88, -45.27), (24.35, -45.27, 45.27), (24.35, 45.27, -1.24), (24.35, 45.27, 36.55), (24.35, -39.38, 58.05), (24.35, 37.37, 58.05), (24.35, 45.27, 20.23), (25.92, -45.27, -35.1), (26.14, -61.66, -45.27), (25.92, -61.66, -35.1), (27.34, -49.1, 39.04), (27.34, -49.1, 20.62), (24.35, -47.25, -1.24), (24.35, -47.25, 20.23), (28.32, 66.97, -55.94), (28.32, 74.9, -55.94)], [], [(48, 7, 0, 46), (18, 8, 1, 15), (86, 34, 159, 169), (126, 125, 197, 198), (265, 58, 216, 280), (42, 52, 3), (88, 78, 7, 48), (82, 79, 8, 18), (106, 113, 185, 182), (21, 57, 163, 153), (42, 3, 11, 49), (14, 4, 12, 20), (32, 5, 13, 37), (23, 2, 10, 29), (60, 18, 15, 58), (27, 28, 155, 154), (247, 77, 219, 257), (4, 14, 51), (90, 82, 18, 60), (146, 151, 228, 227), (54, 14, 20, 61), (5, 16, 21, 13), (74, 28, 27, 73), (71, 72, 26, 52), (92, 84, 28, 74), (67, 23, 29, 75), (7, 24, 22, 0), (154, 145, 226, 229), (78, 85, 24, 7), (3, 26, 25, 11), (120, 116, 188, 192), (44, 35, 33, 43), (53, 41, 211, 215), (23, 40, 2), (36, 86, 169, 161), (89, 87, 35, 44), (2, 30, 36, 10), (47, 32, 37, 45), (55, 62, 38, 17), (5, 32, 39), (67, 70, 40, 23), (17, 38, 210, 205), (34, 48, 46, 31), (15, 1, 6, 204), (40, 52, 42, 30), (86, 88, 48, 34), (30, 42, 49, 36), (62, 64, 50, 38), (32, 47, 51, 39), (70, 71, 52, 40), (121, 193, 234, 224), (8, 44, 43, 1), (79, 89, 44, 8), (4, 47, 45, 12), (267, 60, 58, 265), (1, 43, 212, 6), (271, 90, 60, 267), (258, 54, 61, 268), (19, 56, 55, 17), (51, 14, 54, 65), (83, 91, 56, 19), (16, 59, 57, 21), (259, 262, 62, 55), (16, 39, 63, 59), (262, 263, 64, 62), (39, 51, 65, 63), (244, 74, 73, 249), (240, 242, 72, 71), (248, 92, 101, 255), (236, 67, 75, 245), (236, 239, 70, 67), (239, 240, 71, 70), (24, 68, 66, 22), (235, 121, 224, 256), (85, 93, 68, 24), (26, 72, 69, 25), (27, 41, 76, 73), (41, 53, 77, 76), (49, 11, 78, 88), (20, 12, 79, 82), (34, 31, 157, 159), (118, 119, 191, 190), (61, 20, 82, 90), (128, 126, 198, 200), (134, 106, 182, 202), (11, 25, 85, 78), (10, 36, 161, 149), (45, 37, 87, 89), (36, 49, 88, 86), (12, 45, 89, 79), (268, 61, 90, 271), (46, 0, 9, 213), (83, 19, 152, 167), (25, 69, 93, 85), (125, 122, 194, 197), (22, 66, 218, 206), (119, 107, 183, 191), (29, 10, 149, 156), (129, 132, 98, 95), (132, 133, 99, 98), (109, 96, 136), (13, 21, 153, 150), (113, 106, 96, 109), (121, 123, 195, 193), (77, 53, 215, 219), (115, 118, 190, 187), (28, 84, 168, 155), (19, 17, 151, 152), (124, 128, 200, 196), (58, 15, 204, 216), (50, 64, 217, 214), (122, 131, 201, 194), (95, 98, 111, 108), (98, 99, 112, 111), (37, 13, 150, 162), (260, 109, 136, 272), (270, 258, 107, 119), (130, 134, 81, 94), (266, 115, 110, 261), (266, 269, 118, 115), (269, 270, 119, 118), (264, 91, 171, 276), (96, 130, 135), (245, 75, 164, 252), (106, 134, 130, 96), (127, 124, 196, 199), (35, 87, 170, 160), (261, 110, 184, 275), (116, 114, 186, 188), (237, 123, 121, 235), (38, 50, 214, 210), (241, 127, 123, 237), (242, 128, 124, 238), (243, 246, 132, 129), (246, 247, 133, 132), (238, 124, 127, 241), (16, 5, 39), (40, 30, 2), (52, 26, 3), (47, 4, 51), (136, 96, 140, 144), (249, 73, 138, 251), (272, 136, 144, 274), (96, 135, 143, 140), (105, 139, 141, 144), (251, 138, 250), (274, 144, 141, 273), (139, 105, 143, 142), (243, 129, 142, 250), (95, 108, 141, 139), (129, 95, 139, 142), (259, 55, 137, 273), (160, 148, 146, 158), (155, 147, 145, 154), (170, 165, 148, 160), (168, 166, 147, 155), (148, 152, 151, 146), (165, 167, 152, 148), (147, 159, 157, 145), (166, 169, 159, 147), (162, 150, 165, 170), (156, 149, 166, 168), (150, 153, 167, 165), (164, 156, 168, 172), (149, 161, 169, 166), (153, 163, 171, 167), (252, 164, 172, 253), (195, 177, 175, 193), (199, 181, 177, 195), (200, 173, 178, 196), (191, 183, 173, 180), (187, 176, 174, 184), (187, 190, 179, 176), (190, 191, 180, 179), (196, 178, 181, 199), (184, 174, 182, 185), (177, 188, 186, 175), (181, 192, 188, 177), (173, 183, 189, 178), (178, 189, 192, 181), (275, 184, 185, 276), (180, 173, 200, 198), (176, 194, 201, 174), (176, 179, 197, 194), (179, 180, 198, 197), (174, 201, 202, 182), (84, 92, 172, 168), (41, 27, 207, 211), (117, 120, 192, 189), (91, 83, 167, 171), (33, 35, 160, 158), (75, 29, 156, 164), (123, 127, 199, 195), (151, 17, 205, 228), (87, 37, 162, 170), (107, 117, 189, 183), (248, 134, 202, 253), (110, 115, 187, 184), (140, 105, 144), (105, 140, 143), (255, 101, 103, 254), (278, 97, 100, 277), (244, 130, 94, 254), (113, 109, 100, 97), (264, 113, 97, 278), (92, 74, 103, 101), (56, 91, 102, 104), (260, 56, 104, 277), (214, 204, 6, 212), (217, 216, 204, 214), (205, 203, 227, 228), (213, 9, 206, 215), (205, 210, 209, 203), (80, 208, 211, 207), (210, 214, 212, 209), (208, 213, 215, 211), (279, 280, 216, 217), (215, 206, 218, 219), (223, 221, 232, 233), (225, 224, 221, 220), (208, 80, 226, 230), (220, 221, 223, 222), (221, 224, 234, 232), (257, 256, 224, 225), (80, 207, 229, 226), (203, 209, 231, 227), (175, 186, 233, 232), (145, 157, 230, 226), (112, 99, 220, 222), (193, 175, 232, 234), (158, 146, 227, 231), (186, 114, 223, 233), (157, 31, 208, 230), (43, 33, 209, 212), (263, 112, 222, 279), (99, 133, 225, 220), (0, 22, 206, 9), (31, 46, 213, 208), (33, 158, 231, 209), (27, 154, 229, 207), (133, 247, 257, 225), (130, 244, 249, 135), (126, 128, 242, 240), (134, 248, 255, 81), (122, 236, 245, 131), (122, 125, 239, 236), (125, 126, 240, 239), (66, 235, 256, 218), (131, 245, 252, 201), (68, 237, 235, 66), (93, 241, 237, 68), (72, 242, 238, 69), (73, 76, 246, 243), (76, 77, 247, 246), (69, 238, 241, 93), (135, 249, 251, 143), (143, 251, 250, 142), (73, 243, 250, 138), (201, 252, 253, 202), (92, 248, 253, 172), (81, 255, 254, 94), (74, 244, 254, 103), (219, 218, 256, 257), (114, 265, 280, 223), (116, 267, 265, 114), (120, 271, 267, 116), (107, 258, 268, 117), (108, 111, 262, 259), (111, 112, 263, 262), (117, 268, 271, 120), (56, 260, 272, 55), (65, 54, 258, 270), (59, 266, 261, 57), (59, 63, 269, 266), (63, 65, 270, 269), (113, 264, 276, 185), (57, 261, 275, 163), (55, 272, 274, 137), (137, 274, 273), (108, 259, 273, 141), (163, 275, 276, 171), (102, 278, 277, 104), (91, 264, 278, 102), (109, 260, 277, 100), (222, 223, 280, 279), (64, 263, 279, 217)])
me_cube_002.polygons.foreach_set('material_index', [1, 1, 1, 1, 1, 1, 1, 1, 1, 1, 1, 1, 1, 1, 1, 1, 1, 1, 1, 1, 1, 1, 1, 1, 1, 1, 1, 1, 1, 1, 1, 1, 1, 1, 1, 1, 1, 1, 1, 1, 1, 1, 1, 1, 1, 1, 1, 1, 1, 1, 1, 1, 1, 1, 1, 1, 1, 1, 1, 1, 1, 1, 1, 1, 1, 1, 1, 1, 0, 1, 1, 1, 1, 1, 1, 1, 1, 1, 1, 1, 1, 1, 1, 1, 1, 1, 1, 1, 1, 1, 1, 1, 1, 1, 1, 1, 1, 1, 1, 1, 1, 1, 1, 1, 1, 1, 1, 1, 1, 1, 1, 1, 1, 1, 1, 1, 1, 0, 1, 1, 1, 1, 1, 1, 1, 1, 1, 1, 1, 1, 1, 1, 1, 1, 1, 1, 1, 1, 1, 1, 1, 1, 1, 1, 1, 1, 1, 1, 1, 1, 1, 1, 1, 1, 1, 1, 1, 1, 1, 1, 1, 1, 1, 1, 1, 1, 1, 1, 1, 1, 1, 1, 1, 1, 1, 1, 1, 1, 1, 1, 1, 1, 1, 1, 1, 1, 1, 1, 1, 1, 1, 1, 1, 1, 1, 1, 1, 1, 1, 1, 0, 0, 0, 0, 0, 0, 0, 0, 1, 1, 1, 1, 1, 1, 1, 1, 1, 1, 1, 1, 1, 1, 1, 1, 1, 1, 1, 1, 1, 1, 1, 1, 1, 1, 1, 1, 1, 1, 1, 1, 1, 1, 1, 0, 1, 1, 1, 1, 1, 1, 1, 1, 1, 1, 1, 1, 1, 1, 1, 1, 0, 0, 1, 1, 1, 1, 1, 1, 1, 1, 1, 1, 1, 1, 1, 1, 1, 1, 1, 1, 1, 0, 0, 0, 1, 1])
_uv = me_cube_002.uv_layers.new(name='UVMap')
_uv.uv.foreach_set('vector', [0.7409, 0.1929, 0.7706, 0.1929, 0.7706, 0.2226, 0.7409, 0.2226, 0.7409, 0.1929, 0.7706, 0.1929, 0.7706, 0.2226, 0.7409, 0.2226, 0.7409, 0.1929, 0.7706, 0.1929, 0.7706, 0.2226, 0.7409, 0.2226, 0.7409, 0.1929, 0.7706, 0.1929, 0.7706, 0.2226, 0.7409, 0.2226, 0.7557, 0.1929, 0.7706, 0.1929, 0.7706, 0.2226, 0.7557, 0.2226, 0.7409, 0.1929, 0.7706, 0.1929, 0.7706, 0.2226, 0.7409, 0.1929, 0.7706, 0.1929, 0.7706, 0.2226, 0.7409, 0.2226, 0.7409, 0.1929, 0.7706, 0.1929, 0.7706, 0.2226, 0.7409, 0.2226, 0.7409, 0.1929, 0.7706, 0.1929, 0.7706, 0.2226, 0.7409, 0.2226, 0.7409, 0.1929, 0.7706, 0.1929, 0.7706, 0.2226, 0.7409, 0.2226, 0.7409, 0.1929, 0.7706, 0.1929, 0.7706, 0.2226, 0.7409, 0.2226, 0.7409, 0.1929, 0.7706, 0.1929, 0.7706, 0.2226, 0.7409, 0.2226, 0.7409, 0.1929, 0.7706, 0.1929, 0.7706, 0.2226, 0.7409, 0.2226, 0.7409, 0.1929, 0.7706, 0.1929, 0.7706, 0.2226, 0.7409, 0.2226, 0.7409, 0.1929, 0.7706, 0.1929, 0.7706, 0.2226, 0.7409, 0.2226, 0.7409, 0.1929, 0.7706, 0.1929, 0.7706, 0.2226, 0.7409, 0.2226, 0.7557, 0.1929, 0.7706, 0.1929, 0.7706, 0.2226, 0.7557, 0.2226, 0.7409, 0.1929, 0.7706, 0.1929, 0.7706, 0.2226, 0.7409, 0.1929, 0.7706, 0.1929, 0.7706, 0.2226, 0.7409, 0.2226, 0.7409, 0.1929, 0.7706, 0.1929, 0.7706, 0.2226, 0.7409, 0.2226, 0.7409, 0.1929, 0.7706, 0.1929, 0.7706, 0.2226, 0.7409, 0.2226, 0.7409, 0.1929, 0.7706, 0.1929, 0.7706, 0.2226, 0.7409, 0.2226, 0.05275, 0.03364, 0.08243, 0.03364, 0.08243, 0.06332, 0.05275, 0.06332, 0.7409, 0.1929, 0.7706, 0.1929, 0.7706, 0.2226, 0.7409, 0.2226, 0.05275, 0.03364, 0.08243, 0.03364, 0.08243, 0.06332, 0.05275, 0.06332, 0.7409, 0.1929, 0.7706, 0.1929, 0.7706, 0.2226, 0.7409, 0.2226, 0.7409, 0.1929, 0.7706, 0.1929, 0.7706, 0.2226, 0.7409, 0.2226, 0.7409, 0.1929, 0.7706, 0.1929, 0.7706, 0.2226, 0.7409, 0.2226, 0.7409, 0.1929, 0.7706, 0.1929, 0.7706, 0.2226, 0.7409, 0.2226, 0.7409, 0.1929, 0.7706, 0.1929, 0.7706, 0.2226, 0.7409, 0.2226, 0.7409, 0.1929, 0.7706, 0.1929, 0.7706, 0.2226, 0.7409, 0.2226, 0.7409, 0.1929, 0.7706, 0.1929, 0.7706, 0.2226, 0.7409, 0.2226, 0.7409, 0.1929, 0.7706, 0.1929, 0.7706, 0.2226, 0.7409, 0.2226, 0.7409, 0.1929, 0.7706, 0.1929, 0.7706, 0.2226, 0.7409, 0.1929, 0.7706, 0.1929, 0.7706, 0.2226, 0.7409, 0.2226, 0.7409, 0.1929, 0.7706, 0.1929, 0.7706, 0.2226, 0.7409, 0.2226, 0.7409, 0.1929, 0.7706, 0.1929, 0.7706, 0.2226, 0.7409, 0.2226, 0.7409, 0.1929, 0.7706, 0.1929, 0.7706, 0.2226, 0.7409, 0.2226, 0.7409, 0.1929, 0.7706, 0.1929, 0.7706, 0.2226, 0.7409, 0.2226, 0.7409, 0.1929, 0.7706, 0.1929, 0.7706, 0.2226, 0.7409, 0.1929, 0.7706, 0.1929, 0.7706, 0.2226, 0.7409, 0.2226, 0.7409, 0.1929, 0.7706, 0.1929, 0.7706, 0.2226, 0.7409, 0.2226, 0.7409, 0.1929, 0.7706, 0.1929, 0.7706, 0.2226, 0.7409, 0.2226, 0.7409, 0.1929, 0.7706, 0.1929, 0.7706, 0.2226, 0.7409, 0.2226, 0.7409, 0.1929, 0.7706, 0.1929, 0.7706, 0.2226, 0.7409, 0.2226, 0.7409, 0.1929, 0.7706, 0.1929, 0.7706, 0.2226, 0.7409, 0.2226, 0.7409, 0.1929, 0.7706, 0.1929, 0.7706, 0.2226, 0.7409, 0.2226, 0.7409, 0.1929, 0.7706, 0.1929, 0.7706, 0.2226, 0.7409, 0.2226, 0.7409, 0.1929, 0.7706, 0.1929, 0.7706, 0.2226, 0.7409, 0.2226, 0.7409, 0.1929, 0.7706, 0.1929, 0.7706, 0.2226, 0.7409, 0.2226, 0.7409, 0.1929, 0.7706, 0.1929, 0.7706, 0.2226, 0.7409, 0.2226, 0.7409, 0.1929, 0.7706, 0.1929, 0.7706, 0.2226, 0.7409, 0.2226, 0.7409, 0.1929, 0.7706, 0.1929, 0.7706, 0.2226, 0.7409, 0.2226, 0.7409, 0.1929, 0.7706, 0.1929, 0.7706, 0.2226, 0.7409, 0.2226, 0.7557, 0.1929, 0.7706, 0.1929, 0.7706, 0.2226, 0.7557, 0.2226, 0.7409, 0.1929, 0.7706, 0.1929, 0.7706, 0.2226, 0.7409, 0.2226, 0.7557, 0.1929, 0.7706, 0.1929, 0.7706, 0.2226, 0.7557, 0.2226, 0.7557, 0.1929, 0.7706, 0.1929, 0.7706, 0.2226, 0.7557, 0.2226, 0.05275, 0.03364, 0.08243, 0.03364, 0.08243, 0.06332, 0.05275, 0.06332, 0.7409, 0.1929, 0.7706, 0.1929, 0.7706, 0.2226, 0.7409, 0.2226, 0.05275, 0.03364, 0.08243, 0.03364, 0.08243, 0.06332, 0.05275, 0.06332, 0.7409, 0.1929, 0.7706, 0.1929, 0.7706, 0.2226, 0.7409, 0.2226, 0.7409, 0.2077, 0.7706, 0.2077, 0.7706, 0.2226, 0.7409, 0.2226, 0.7409, 0.1929, 0.7706, 0.1929, 0.7706, 0.2226, 0.7409, 0.2226, 0.7409, 0.2077, 0.7706, 0.2077, 0.7706, 0.2226, 0.7409, 0.2226, 0.7409, 0.1929, 0.7706, 0.1929, 0.7706, 0.2226, 0.7409, 0.2226, 0.06759, 0.03364, 0.08243, 0.03364, 0.08243, 0.06332, 0.06759, 0.06332, 0.7409, 0.2077, 0.7706, 0.2077, 0.7706, 0.2226, 0.7409, 0.2226, 0.7557, 0.1929, 0.7706, 0.1929, 0.7706, 0.2226, 0.7557, 0.2226, 0.7557, 0.1929, 0.7706, 0.1929, 0.7706, 0.2226, 0.7557, 0.2226, 0.7409, 0.2077, 0.7706, 0.2077, 0.7706, 0.2226, 0.7409, 0.2226, 0.7409, 0.2077, 0.7706, 0.2077, 0.7706, 0.2226, 0.7409, 0.2226, 0.7409, 0.1929, 0.7706, 0.1929, 0.7706, 0.2226, 0.7409, 0.2226, 0.7557, 0.1929, 0.7706, 0.1929, 0.7706, 0.2226, 0.7557, 0.2226, 0.7409, 0.1929, 0.7706, 0.1929, 0.7706, 0.2226, 0.7409, 0.2226, 0.7409, 0.1929, 0.7706, 0.1929, 0.7706, 0.2226, 0.7409, 0.2226, 0.7409, 0.1929, 0.7706, 0.1929, 0.7706, 0.2226, 0.7409, 0.2226, 0.7409, 0.1929, 0.7706, 0.1929, 0.7706, 0.2226, 0.7409, 0.2226, 0.7409, 0.1929, 0.7706, 0.1929, 0.7706, 0.2226, 0.7409, 0.2226, 0.7409, 0.1929, 0.7706, 0.1929, 0.7706, 0.2226, 0.7409, 0.2226, 0.7409, 0.1929, 0.7706, 0.1929, 0.7706, 0.2226, 0.7409, 0.2226, 0.7409, 0.1929, 0.7706, 0.1929, 0.7706, 0.2226, 0.7409, 0.2226, 0.7409, 0.1929, 0.7706, 0.1929, 0.7706, 0.2226, 0.7409, 0.2226, 0.7409, 0.1929, 0.7706, 0.1929, 0.7706, 0.2226, 0.7409, 0.2226, 0.7409, 0.1929, 0.7706, 0.1929, 0.7706, 0.2226, 0.7409, 0.2226, 0.7409, 0.1929, 0.7706, 0.1929, 0.7706, 0.2226, 0.7409, 0.2226, 0.7409, 0.1929, 0.7706, 0.1929, 0.7706, 0.2226, 0.7409, 0.2226, 0.7409, 0.1929, 0.7706, 0.1929, 0.7706, 0.2226, 0.7409, 0.2226, 0.7409, 0.1929, 0.7706, 0.1929, 0.7706, 0.2226, 0.7409, 0.2226, 0.7409, 0.1929, 0.7706, 0.1929, 0.7706, 0.2226, 0.7409, 0.2226, 0.7557, 0.1929, 0.7706, 0.1929, 0.7706, 0.2226, 0.7557, 0.2226, 0.7409, 0.1929, 0.7706, 0.1929, 0.7706, 0.2226, 0.7409, 0.2226, 0.7409, 0.1929, 0.7706, 0.1929, 0.7706, 0.2226, 0.7409, 0.2226, 0.7409, 0.1929, 0.7706, 0.1929, 0.7706, 0.2226, 0.7409, 0.2226, 0.7409, 0.1929, 0.7706, 0.1929, 0.7706, 0.2226, 0.7409, 0.2226, 0.7409, 0.1929, 0.7706, 0.1929, 0.7706, 0.2226, 0.7409, 0.2226, 0.7409, 0.1929, 0.7706, 0.1929, 0.7706, 0.2226, 0.7409, 0.2226, 0.7409, 0.1929, 0.7706, 0.1929, 0.7706, 0.2226, 0.7409, 0.2226, 0.7409, 0.1929, 0.7706, 0.1929, 0.7706, 0.2226, 0.7409, 0.2226, 0.7409, 0.1929, 0.7706, 0.1929, 0.7706, 0.2226, 0.7409, 0.2226, 0.05275, 0.03364, 0.08243, 0.03364, 0.08243, 0.06332, 0.7409, 0.1929, 0.7706, 0.1929, 0.7706, 0.2226, 0.7409, 0.2226, 0.05275, 0.03364, 0.08243, 0.03364, 0.08243, 0.06332, 0.05275, 0.06332, 0.7409, 0.1929, 0.7706, 0.1929, 0.7706, 0.2226, 0.7409, 0.2226, 0.7409, 0.1929, 0.7706, 0.1929, 0.7706, 0.2226, 0.7409, 0.2226, 0.7409, 0.1929, 0.7706, 0.1929, 0.7706, 0.2226, 0.7409, 0.2226, 0.7409, 0.1929, 0.7706, 0.1929, 0.7706, 0.2226, 0.7409, 0.2226, 0.7409, 0.1929, 0.7706, 0.1929, 0.7706, 0.2226, 0.7409, 0.2226, 0.7409, 0.1929, 0.7706, 0.1929, 0.7706, 0.2226, 0.7409, 0.2226, 0.7409, 0.1929, 0.7706, 0.1929, 0.7706, 0.2226, 0.7409, 0.2226, 0.7409, 0.1929, 0.7706, 0.1929, 0.7706, 0.2226, 0.7409, 0.2226, 0.7409, 0.1929, 0.7706, 0.1929, 0.7706, 0.2226, 0.7409, 0.2226, 0.7409, 0.1929, 0.7706, 0.1929, 0.7706, 0.2226, 0.7409, 0.2226, 0.7409, 0.1929, 0.7706, 0.1929, 0.7706, 0.2226, 0.7409, 0.2226, 0.7409, 0.1929, 0.7706, 0.1929, 0.7706, 0.2226, 0.7409, 0.2226, 0.06759, 0.03364, 0.08243, 0.03364, 0.08243, 0.06332, 0.06759, 0.06332, 0.7409, 0.2077, 0.7706, 0.2077, 0.7706, 0.2226, 0.7409, 0.2226, 0.7409, 0.1929, 0.7706, 0.1929, 0.7706, 0.2226, 0.7409, 0.2226, 0.7557, 0.1929, 0.7706, 0.1929, 0.7706, 0.2226, 0.7557, 0.2226, 0.7409, 0.2077, 0.7706, 0.2077, 0.7706, 0.2226, 0.7409, 0.2226, 0.7409, 0.2077, 0.7706, 0.2077, 0.7706, 0.2226, 0.7409, 0.2226, 0.7557, 0.1929, 0.7706, 0.1929, 0.7706, 0.2226, 0.7557, 0.2226, 0.05275, 0.03364, 0.08243, 0.03364, 0.08243, 0.06332, 0.7557, 0.1929, 0.7706, 0.1929, 0.7706, 0.2226, 0.7557, 0.2226, 0.05275, 0.03364, 0.08243, 0.03364, 0.08243, 0.06332, 0.05275, 0.06332, 0.7409, 0.1929, 0.7706, 0.1929, 0.7706, 0.2226, 0.7409, 0.2226, 0.7409, 0.1929, 0.7706, 0.1929, 0.7706, 0.2226, 0.7409, 0.2226, 0.7557, 0.1929, 0.7706, 0.1929, 0.7706, 0.2226, 0.7557, 0.2226, 0.7409, 0.1929, 0.7706, 0.1929, 0.7706, 0.2226, 0.7409, 0.2226, 0.7557, 0.1929, 0.7706, 0.1929, 0.7706, 0.2226, 0.7557, 0.2226, 0.7409, 0.1929, 0.7706, 0.1929, 0.7706, 0.2226, 0.7409, 0.2226, 0.7557, 0.1929, 0.7706, 0.1929, 0.7706, 0.2226, 0.7557, 0.2226, 0.7557, 0.1929, 0.7706, 0.1929, 0.7706, 0.2226, 0.7557, 0.2226, 0.7409, 0.2077, 0.7706, 0.2077, 0.7706, 0.2226, 0.7409, 0.2226, 0.7409, 0.2077, 0.7706, 0.2077, 0.7706, 0.2226, 0.7409, 0.2226, 0.7557, 0.1929, 0.7706, 0.1929, 0.7706, 0.2226, 0.7557, 0.2226, 0.7409, 0.1929, 0.7706, 0.1929, 0.7706, 0.2226, 0.7409, 0.1929, 0.7706, 0.1929, 0.7706, 0.2226, 0.7409, 0.1929, 0.7706, 0.1929, 0.7706, 0.2226, 0.7409, 0.1929, 0.7706, 0.1929, 0.7706, 0.2226, 0.7409, 0.1929, 0.7706, 0.1929, 0.7706, 0.2226, 0.7409, 0.2226, 0.7557, 0.1929, 0.7706, 0.1929, 0.7706, 0.2226, 0.7557, 0.2226, 0.7557, 0.1929, 0.7706, 0.1929, 0.7706, 0.2226, 0.7557, 0.2226, 0.7409, 0.1929, 0.7706, 0.1929, 0.7706, 0.2226, 0.7409, 0.2226, 0.7409, 0.1929, 0.7706, 0.1929, 0.7706, 0.2226, 0.7409, 0.2226, 0.5859, 0.05279, 0.6007, 0.05279, 0.6007, 0.06763, 0.7557, 0.1929, 0.7706, 0.1929, 0.7706, 0.2226, 0.7557, 0.2077, 0.7409, 0.1929, 0.7706, 0.1929, 0.7706, 0.2226, 0.7409, 0.2226, 0.7557, 0.1929, 0.7706, 0.1929, 0.7706, 0.2226, 0.7557, 0.2226, 0.7409, 0.1929, 0.7706, 0.1929, 0.7706, 0.2226, 0.7409, 0.2226, 0.7409, 0.1929, 0.7706, 0.1929, 0.7706, 0.2226, 0.7409, 0.2226, 0.7557, 0.1929, 0.7706, 0.1929, 0.7706, 0.2226, 0.7557, 0.2226, 0.7409, 0.1929, 0.7706, 0.1929, 0.7706, 0.2226, 0.7409, 0.2226, 0.7409, 0.1929, 0.7706, 0.1929, 0.7706, 0.2226, 0.7409, 0.2226, 0.7409, 0.1929, 0.7706, 0.1929, 0.7706, 0.2226, 0.7409, 0.2226, 0.7409, 0.1929, 0.7706, 0.1929, 0.7706, 0.2226, 0.7409, 0.2226, 0.7409, 0.1929, 0.7706, 0.1929, 0.7706, 0.2226, 0.7409, 0.2226, 0.7409, 0.1929, 0.7706, 0.1929, 0.7706, 0.2226, 0.7409, 0.2226, 0.7409, 0.1929, 0.7706, 0.1929, 0.7706, 0.2226, 0.7409, 0.2226, 0.7409, 0.1929, 0.7706, 0.1929, 0.7706, 0.2226, 0.7409, 0.2226, 0.7409, 0.1929, 0.7706, 0.1929, 0.7706, 0.2226, 0.7409, 0.2226, 0.7409, 0.1929, 0.7706, 0.1929, 0.7706, 0.2226, 0.7409, 0.2226, 0.7409, 0.1929, 0.7706, 0.1929, 0.7706, 0.2226, 0.7409, 0.2226, 0.7409, 0.1929, 0.7706, 0.1929, 0.7706, 0.2226, 0.7409, 0.2226, 0.7409, 0.1929, 0.7706, 0.1929, 0.7706, 0.2226, 0.7409, 0.2226, 0.7409, 0.1929, 0.7706, 0.1929, 0.7706, 0.2226, 0.7409, 0.2226, 0.7557, 0.1929, 0.7706, 0.1929, 0.7706, 0.2226, 0.7557, 0.2226, 0.7409, 0.1929, 0.7706, 0.1929, 0.7706, 0.2226, 0.7409, 0.2226, 0.7409, 0.1929, 0.7706, 0.1929, 0.7706, 0.2226, 0.7409, 0.2226, 0.7409, 0.1929, 0.7706, 0.1929, 0.7706, 0.2226, 0.7409, 0.2226, 0.7409, 0.1929, 0.7706, 0.1929, 0.7706, 0.2226, 0.7409, 0.2226, 0.7409, 0.1929, 0.7706, 0.1929, 0.7706, 0.2226, 0.7409, 0.2226, 0.7409, 0.1929, 0.7706, 0.1929, 0.7706, 0.2226, 0.7409, 0.2226, 0.7409, 0.1929, 0.7706, 0.1929, 0.7706, 0.2226, 0.7409, 0.2226, 0.7409, 0.1929, 0.7706, 0.1929, 0.7706, 0.2226, 0.7409, 0.2226, 0.7409, 0.1929, 0.7706, 0.1929, 0.7706, 0.2226, 0.7409, 0.2226, 0.7409, 0.1929, 0.7706, 0.1929, 0.7706, 0.2226, 0.7409, 0.2226, 0.7409, 0.1929, 0.7706, 0.1929, 0.7706, 0.2226, 0.7409, 0.2226, 0.7409, 0.1929, 0.7706, 0.1929, 0.7706, 0.2226, 0.7409, 0.2226, 0.7409, 0.1929, 0.7706, 0.1929, 0.7706, 0.2226, 0.7409, 0.2226, 0.7557, 0.1929, 0.7706, 0.1929, 0.7706, 0.2226, 0.7557, 0.2226, 0.7409, 0.1929, 0.7706, 0.1929, 0.7706, 0.2226, 0.7409, 0.2226, 0.7409, 0.1929, 0.7706, 0.1929, 0.7706, 0.2226, 0.7409, 0.2226, 0.7409, 0.1929, 0.7706, 0.1929, 0.7706, 0.2226, 0.7409, 0.2226, 0.7409, 0.1929, 0.7706, 0.1929, 0.7706, 0.2226, 0.7409, 0.2226, 0.7409, 0.1929, 0.7706, 0.1929, 0.7706, 0.2226, 0.7409, 0.2226, 0.7409, 0.1929, 0.7706, 0.1929, 0.7706, 0.2226, 0.7409, 0.2226, 0.7409, 0.1929, 0.7706, 0.1929, 0.7706, 0.2226, 0.7409, 0.2226, 0.7409, 0.1929, 0.7706, 0.1929, 0.7706, 0.2226, 0.7409, 0.2226, 0.7409, 0.1929, 0.7706, 0.1929, 0.7706, 0.2226, 0.7409, 0.2226, 0.7409, 0.1929, 0.7706, 0.1929, 0.7706, 0.2226, 0.7409, 0.2226, 0.7409, 0.1929, 0.7706, 0.1929, 0.7706, 0.2226, 0.7409, 0.2226, 0.7409, 0.1929, 0.7706, 0.1929, 0.7706, 0.2226, 0.7409, 0.2226, 0.7409, 0.1929, 0.7706, 0.1929, 0.7706, 0.2226, 0.7409, 0.2226, 0.7409, 0.1929, 0.7706, 0.1929, 0.7706, 0.2226, 0.7409, 0.2226, 0.7409, 0.1929, 0.7706, 0.1929, 0.7706, 0.2226, 0.7409, 0.2226, 0.7557, 0.1929, 0.7706, 0.1929, 0.7706, 0.2226, 0.7557, 0.2226, 0.7409, 0.1929, 0.7706, 0.1929, 0.7706, 0.2226, 0.7409, 0.2226, 0.5711, 0.05279, 0.6007, 0.05279, 0.6007, 0.08247, 0.5711, 0.05279, 0.6007, 0.05279, 0.6007, 0.08247, 0.7557, 0.1929, 0.7706, 0.1929, 0.7706, 0.2226, 0.7557, 0.2226, 0.7557, 0.1929, 0.7706, 0.1929, 0.7706, 0.2226, 0.7557, 0.2226, 0.7557, 0.1929, 0.7706, 0.1929, 0.7706, 0.2226, 0.7557, 0.2226, 0.7409, 0.1929, 0.7706, 0.1929, 0.7706, 0.2226, 0.7409, 0.2226, 0.7557, 0.1929, 0.7706, 0.1929, 0.7706, 0.2226, 0.7557, 0.2226, 0.7409, 0.1929, 0.7706, 0.1929, 0.7706, 0.2226, 0.7409, 0.2226, 0.7409, 0.1929, 0.7706, 0.1929, 0.7706, 0.2226, 0.7409, 0.2226, 0.7557, 0.1929, 0.7706, 0.1929, 0.7706, 0.2226, 0.7557, 0.2226, 0.7409, 0.1929, 0.7706, 0.1929, 0.7706, 0.2226, 0.7409, 0.2226, 0.7409, 0.1929, 0.7706, 0.1929, 0.7706, 0.2226, 0.7409, 0.2226, 0.7409, 0.1929, 0.7706, 0.1929, 0.7706, 0.2226, 0.7409, 0.2226, 0.7409, 0.1929, 0.7706, 0.1929, 0.7706, 0.2226, 0.7409, 0.2226, 0.7409, 0.1929, 0.7706, 0.1929, 0.7706, 0.2226, 0.7409, 0.2226, 0.7409, 0.1929, 0.7706, 0.1929, 0.7706, 0.2226, 0.7409, 0.2226, 0.7409, 0.1929, 0.7706, 0.1929, 0.7706, 0.2226, 0.7409, 0.2226, 0.7409, 0.1929, 0.7706, 0.1929, 0.7706, 0.2226, 0.7409, 0.2226, 0.7409, 0.2077, 0.7706, 0.2077, 0.7706, 0.2226, 0.7409, 0.2226, 0.7409, 0.1929, 0.7706, 0.1929, 0.7706, 0.2226, 0.7409, 0.2226, 0.7409, 0.1929, 0.7706, 0.1929, 0.7706, 0.2226, 0.7409, 0.2226, 0.7409, 0.1929, 0.7706, 0.1929, 0.7706, 0.2226, 0.7409, 0.2226, 0.7409, 0.1929, 0.7706, 0.1929, 0.7706, 0.2226, 0.7409, 0.2226, 0.7409, 0.1929, 0.7706, 0.1929, 0.7706, 0.2226, 0.7409, 0.2226, 0.7409, 0.1929, 0.7706, 0.1929, 0.7706, 0.2226, 0.7409, 0.2226, 0.7409, 0.2077, 0.7706, 0.2077, 0.7706, 0.2226, 0.7409, 0.2226, 0.7409, 0.1929, 0.7706, 0.1929, 0.7706, 0.2226, 0.7409, 0.2226, 0.7409, 0.1929, 0.7706, 0.1929, 0.7706, 0.2226, 0.7409, 0.2226, 0.7409, 0.1929, 0.7706, 0.1929, 0.7706, 0.2226, 0.7409, 0.2226, 0.7409, 0.1929, 0.7706, 0.1929, 0.7706, 0.2226, 0.7409, 0.2226, 0.7409, 0.1929, 0.7706, 0.1929, 0.7706, 0.2226, 0.7409, 0.2226, 0.7409, 0.1929, 0.7706, 0.1929, 0.7706, 0.2226, 0.7409, 0.2226, 0.7409, 0.1929, 0.7706, 0.1929, 0.7706, 0.2226, 0.7409, 0.2226, 0.7409, 0.1929, 0.7706, 0.1929, 0.7706, 0.2226, 0.7409, 0.2226, 0.7409, 0.1929, 0.7706, 0.1929, 0.7706, 0.2226, 0.7409, 0.2226, 0.7409, 0.1929, 0.7706, 0.1929, 0.7706, 0.2226, 0.7409, 0.2226, 0.7557, 0.1929, 0.7706, 0.1929, 0.7706, 0.2226, 0.7557, 0.2226, 0.7409, 0.1929, 0.7706, 0.1929, 0.7706, 0.2226, 0.7409, 0.2226, 0.7409, 0.1929, 0.7706, 0.1929, 0.7706, 0.2226, 0.7409, 0.2226, 0.7409, 0.1929, 0.7706, 0.1929, 0.7706, 0.2226, 0.7409, 0.2226, 0.7409, 0.1929, 0.7706, 0.1929, 0.7706, 0.2226, 0.7409, 0.2226, 0.7409, 0.1929, 0.7706, 0.1929, 0.7706, 0.2226, 0.7409, 0.2226, 0.7409, 0.1929, 0.7557, 0.1929, 0.7557, 0.2226, 0.7409, 0.2226, 0.05275, 0.03364, 0.06759, 0.03364, 0.06759, 0.06332, 0.05275, 0.06332, 0.7409, 0.1929, 0.7706, 0.1929, 0.7706, 0.2077, 0.7409, 0.2077, 0.7409, 0.1929, 0.7557, 0.1929, 0.7557, 0.2226, 0.7409, 0.2226, 0.7409, 0.1929, 0.7557, 0.1929, 0.7557, 0.2226, 0.7409, 0.2226, 0.7409, 0.1929, 0.7706, 0.1929, 0.7706, 0.2077, 0.7409, 0.2077, 0.7409, 0.1929, 0.7706, 0.1929, 0.7706, 0.2077, 0.7409, 0.2077, 0.7409, 0.1929, 0.7557, 0.1929, 0.7557, 0.2226, 0.7409, 0.2226, 0.7409, 0.1929, 0.7557, 0.1929, 0.7557, 0.2226, 0.7409, 0.2226, 0.7409, 0.1929, 0.7557, 0.1929, 0.7557, 0.2226, 0.7409, 0.2226, 0.7409, 0.1929, 0.7557, 0.1929, 0.7557, 0.2226, 0.7409, 0.2226, 0.7409, 0.1929, 0.7557, 0.1929, 0.7557, 0.2226, 0.7409, 0.2226, 0.7409, 0.1929, 0.7706, 0.1929, 0.7706, 0.2077, 0.7409, 0.2077, 0.7409, 0.1929, 0.7706, 0.1929, 0.7706, 0.2077, 0.7409, 0.2077, 0.7409, 0.1929, 0.7557, 0.1929, 0.7557, 0.2226, 0.7409, 0.2226, 0.7409, 0.1929, 0.7557, 0.1929, 0.7557, 0.2226, 0.7409, 0.2226, 0.7409, 0.1929, 0.7557, 0.1929, 0.7706, 0.2077, 0.7706, 0.2226, 0.7409, 0.1929, 0.7557, 0.1929, 0.7557, 0.2226, 0.7409, 0.2226, 0.7409, 0.1929, 0.7557, 0.1929, 0.7557, 0.2226, 0.7409, 0.2226, 0.7409, 0.1929, 0.7557, 0.1929, 0.7557, 0.2226, 0.7409, 0.2226, 0.7409, 0.1929, 0.7557, 0.1929, 0.7557, 0.2226, 0.7409, 0.2226, 0.7409, 0.1929, 0.7557, 0.1929, 0.7557, 0.2226, 0.7409, 0.2226, 0.7409, 0.1929, 0.7706, 0.1929, 0.7706, 0.2077, 0.7409, 0.2077, 0.7409, 0.1929, 0.7557, 0.1929, 0.7557, 0.2226, 0.7409, 0.2226, 0.7409, 0.1929, 0.7557, 0.1929, 0.7557, 0.2226, 0.7409, 0.2226, 0.7409, 0.1929, 0.7557, 0.1929, 0.7557, 0.2226, 0.7409, 0.2226, 0.7409, 0.1929, 0.7557, 0.1929, 0.7557, 0.2226, 0.7409, 0.2226, 0.7409, 0.1929, 0.7706, 0.1929, 0.7706, 0.2077, 0.7409, 0.2077, 0.7409, 0.1929, 0.7706, 0.1929, 0.7706, 0.2077, 0.7409, 0.2077, 0.7409, 0.1929, 0.7557, 0.1929, 0.7557, 0.2226, 0.7409, 0.2226, 0.05275, 0.03364, 0.06759, 0.03364, 0.06759, 0.06332, 0.05275, 0.06332, 0.7409, 0.1929, 0.7706, 0.1929, 0.7706, 0.2077, 0.7409, 0.2077, 0.7409, 0.1929, 0.7557, 0.1929, 0.7557, 0.2226, 0.7409, 0.2226, 0.7409, 0.1929, 0.7706, 0.1929, 0.7706, 0.2077, 0.7409, 0.2077, 0.7409, 0.1929, 0.7706, 0.1929, 0.7706, 0.2077, 0.7409, 0.2077, 0.7409, 0.1929, 0.7557, 0.1929, 0.7557, 0.2226, 0.7409, 0.2226, 0.7409, 0.1929, 0.7557, 0.1929, 0.7557, 0.2226, 0.7409, 0.2226, 0.7409, 0.1929, 0.7557, 0.1929, 0.7557, 0.2226, 0.7409, 0.2226, 0.5711, 0.05279, 0.5859, 0.05279, 0.5859, 0.06763, 0.7409, 0.1929, 0.7557, 0.1929, 0.7557, 0.2226, 0.7409, 0.2226, 0.7409, 0.1929, 0.7557, 0.1929, 0.7557, 0.2226, 0.7409, 0.2226, 0.7409, 0.1929, 0.7557, 0.1929, 0.7557, 0.2226, 0.7409, 0.2226, 0.7409, 0.1929, 0.7557, 0.1929, 0.7557, 0.2226, 0.7409, 0.2226, 0.7409, 0.1929, 0.7557, 0.1929, 0.7557, 0.2226, 0.7409, 0.2226, 0.7409, 0.1929, 0.7706, 0.1929, 0.7706, 0.2077, 0.7409, 0.2077, 0.7409, 0.1929, 0.7557, 0.1929, 0.7557, 0.2226, 0.7409, 0.2226])
me_cube_002.materials.append(mat_material_002)
me_cube_002.materials.append(mat_material_003)
me_cube_002.use_remesh_preserve_volume = False
me_cube_002.use_remesh_preserve_attributes = False
me_cube_002.use_mirror_vertex_groups = False
me_cube_002.update()
me_head = bpy.data.meshes.new('Head')
me_head.from_pydata([(-35.56, 204.1, -35.39), (-35.56, 204.1, 35.72), (-35.56, 275.2, 35.72), (-35.56, 275.2, -35.39), (35.56, 275.2, 35.72), (35.56, 275.2, -35.39), (35.56, 204.1, 35.72), (35.56, 204.1, -35.39)], [], [(0, 1, 2, 3), (3, 2, 4, 5), (5, 4, 6, 7), (1, 0, 7, 6), (4, 2, 1, 6), (0, 3, 5, 7)])
_uv = me_head.uv_layers.new(name='UVMap')
_uv.uv.foreach_set('vector', [0.5023, 0.8251, 0.3422, 0.8251, 0.3422, 0.9852, 0.5023, 0.9852, 0.6599, 0.9852, 0.5037, 0.9852, 0.5037, 0.8251, 0.6599, 0.8251, 0.02195, 0.9852, 0.1821, 0.9852, 0.1821, 0.8251, 0.02195, 0.8251, 0.9832, 0.9852, 0.8231, 0.9852, 0.8231, 0.8251, 0.9832, 0.8251, 0.1821, 0.9852, 0.3422, 0.9852, 0.3422, 0.8251, 0.1821, 0.8251, 0.6627, 0.8249, 0.6627, 0.985, 0.8228, 0.985, 0.8228, 0.8249])
me_head.materials.append(mat_headsg)
me_head.use_remesh_preserve_volume = False
me_head.use_remesh_preserve_attributes = False
me_head.use_mirror_vertex_groups = False
me_head.update()

# ---- objects
ob_elf_hat = bpy.data.objects.new('Elf Hat', me_cube_001)
ob_festive_hat = bpy.data.objects.new('Festive_Hat', me_cube)
ob_darkhelmet = bpy.data.objects.new('darkhelmet', me_cube_002)
ob_head = bpy.data.objects.new('Head', me_head)

# ---- transforms, parenting, visibility, modifiers, constraints
ob_elf_hat.location = (-1.335, -2.215, 310.4)
ob_elf_hat.lineart.crease_threshold = 0.0
ob_festive_hat.location = (169.6, 14.56, 290.1)
ob_festive_hat.lineart.crease_threshold = 0.0
ob_darkhelmet.location = (-1.106, -1.594, 236.9)
ob_darkhelmet.hide_viewport = True
ob_darkhelmet.lineart.crease_threshold = 0.0
ob_head.location = (0.0, 0.0, 0.0)
ob_head.rotation_euler = (1.571, -0.0, 0.0)
ob_head.hide_viewport = True
ob_head.lineart.crease_threshold = 0.0

# ---- collection membership
col_collection_1.objects.link(ob_elf_hat)
col_collection_1.objects.link(ob_festive_hat)
col_collection_1.objects.link(ob_darkhelmet)
col_collection_1.objects.link(ob_head)

# ---- scene / render settings (as saved in the file)
scene.frame_start = 1; scene.frame_end = 250; scene.frame_set(0)
scene.render.engine = 'BLENDER_EEVEE_NEXT'
scene.render.resolution_percentage = 50
scene.render.dither_intensity = 0.0
scene.cycles.use_denoising = False
scene.cycles.samples = 10
scene.cycles.sampling_pattern = 'TABULATED_SOBOL'
scene.cycles.light_sampling_threshold = 0.0
scene.cycles.use_adaptive_sampling = False
scene.cycles.use_light_tree = False
scene.cycles.blur_glossy = 0.0
scene.cycles.pixel_filter_type = 'GAUSSIAN'
scene.cycles.sample_clamp_indirect = 0.0
scene.view_settings.view_transform = 'Standard'
bpy.context.view_layer.update()

# ---- added for rendering (the .blend has no active camera and no usable light): camera, sun
cam_auto = bpy.data.cameras.new('AutoCamera')
cam_auto.lens = 50.0
cam_auto.sensor_width = 36.0
cam_auto.clip_end = 9938.48
ob_auto_camera = bpy.data.objects.new('AutoCamera', cam_auto)
scene.collection.objects.link(ob_auto_camera)
ob_auto_camera.location = (636.972, -572.769, 605.159)
ob_auto_camera.rotation_euler = (1.09748, -7.21219e-08, 0.694738)
scene.camera = ob_auto_camera
light_auto_sun = bpy.data.lights.new('AutoSun', 'SUN')
light_auto_sun.energy = 3.0
light_auto_sun.angle = 0.0523599
ob_auto_sun = bpy.data.objects.new('AutoSun', light_auto_sun)
scene.collection.objects.link(ob_auto_sun)
ob_auto_sun.rotation_euler = (0.872665, 0.174533, 0.523599)
bpy.context.view_layer.update()
